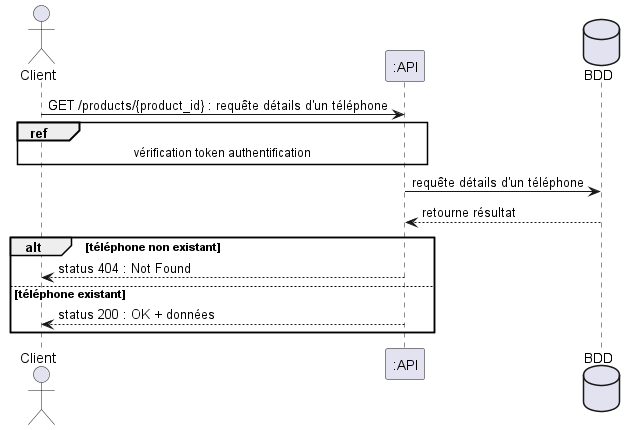

The diagram above was rendered by PlantUML. Its source (embedded in the PNG):
@startuml détails téléphone
actor Client
participant ":API" as API
database BDD


Client -> API : GET /products/{product_id} : requête détails d'un téléphone

ref over Client, API : vérification token authentification

API -> BDD : requête détails d'un téléphone
BDD --> API : retourne résultat
alt téléphone non existant
	API --> Client : status 404 : Not Found
else téléphone existant
	API --> Client : status 200 : OK + données
end




@enduml